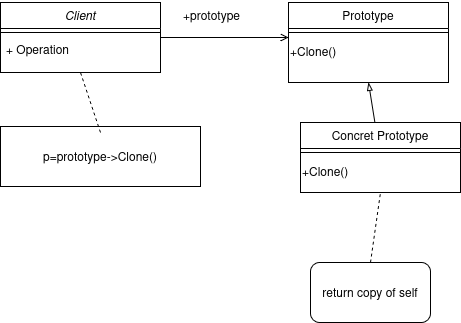

The diagram above was exported from draw.io. Its source (the exported page's mxGraphModel, read from the mxfile embedded in the PNG):
<mxGraphModel dx="814" dy="430" grid="1" gridSize="10" guides="1" tooltips="1" connect="1" arrows="1" fold="1" page="1" pageScale="1" pageWidth="827" pageHeight="1169" math="0" shadow="0">
  <root>
    <mxCell id="WIyWlLk6GJQsqaUBKTNV-0" />
    <mxCell id="WIyWlLk6GJQsqaUBKTNV-1" parent="WIyWlLk6GJQsqaUBKTNV-0" />
    <mxCell id="zkfFHV4jXpPFQw0GAbJ--0" value="Client " style="swimlane;fontStyle=2;align=center;verticalAlign=top;childLayout=stackLayout;horizontal=1;startSize=26;horizontalStack=0;resizeParent=1;resizeLast=0;collapsible=1;marginBottom=0;rounded=0;shadow=0;strokeWidth=1;" parent="WIyWlLk6GJQsqaUBKTNV-1" vertex="1">
      <mxGeometry x="220" y="120" width="160" height="70" as="geometry">
        <mxRectangle x="230" y="140" width="160" height="26" as="alternateBounds" />
      </mxGeometry>
    </mxCell>
    <mxCell id="zkfFHV4jXpPFQw0GAbJ--4" value="" style="line;html=1;strokeWidth=1;align=left;verticalAlign=middle;spacingTop=-1;spacingLeft=3;spacingRight=3;rotatable=0;labelPosition=right;points=[];portConstraint=eastwest;" parent="zkfFHV4jXpPFQw0GAbJ--0" vertex="1">
      <mxGeometry y="26" width="160" height="8" as="geometry" />
    </mxCell>
    <mxCell id="zkfFHV4jXpPFQw0GAbJ--5" value="+ Operation" style="text;align=left;verticalAlign=top;spacingLeft=4;spacingRight=4;overflow=hidden;rotatable=0;points=[[0,0.5],[1,0.5]];portConstraint=eastwest;" parent="zkfFHV4jXpPFQw0GAbJ--0" vertex="1">
      <mxGeometry y="34" width="160" height="26" as="geometry" />
    </mxCell>
    <mxCell id="zkfFHV4jXpPFQw0GAbJ--13" value="Concret Prototype" style="swimlane;fontStyle=0;align=center;verticalAlign=top;childLayout=stackLayout;horizontal=1;startSize=26;horizontalStack=0;resizeParent=1;resizeLast=0;collapsible=1;marginBottom=0;rounded=0;shadow=0;strokeWidth=1;" parent="WIyWlLk6GJQsqaUBKTNV-1" vertex="1">
      <mxGeometry x="520" y="240" width="160" height="70" as="geometry">
        <mxRectangle x="340" y="380" width="170" height="26" as="alternateBounds" />
      </mxGeometry>
    </mxCell>
    <mxCell id="zkfFHV4jXpPFQw0GAbJ--15" value="" style="line;html=1;strokeWidth=1;align=left;verticalAlign=middle;spacingTop=-1;spacingLeft=3;spacingRight=3;rotatable=0;labelPosition=right;points=[];portConstraint=eastwest;" parent="zkfFHV4jXpPFQw0GAbJ--13" vertex="1">
      <mxGeometry y="26" width="160" height="8" as="geometry" />
    </mxCell>
    <mxCell id="hsEV9yfyp7htmk1oCOzr-1" value="&lt;div align=&quot;left&quot;&gt;+Clone()&lt;/div&gt;" style="text;html=1;align=left;verticalAlign=middle;whiteSpace=wrap;rounded=0;" vertex="1" parent="zkfFHV4jXpPFQw0GAbJ--13">
      <mxGeometry y="34" width="160" height="30" as="geometry" />
    </mxCell>
    <mxCell id="zkfFHV4jXpPFQw0GAbJ--17" value="Prototype" style="swimlane;fontStyle=0;align=center;verticalAlign=top;childLayout=stackLayout;horizontal=1;startSize=26;horizontalStack=0;resizeParent=1;resizeLast=0;collapsible=1;marginBottom=0;rounded=0;shadow=0;strokeWidth=1;" parent="WIyWlLk6GJQsqaUBKTNV-1" vertex="1">
      <mxGeometry x="508" y="120" width="160" height="80" as="geometry">
        <mxRectangle x="550" y="140" width="160" height="26" as="alternateBounds" />
      </mxGeometry>
    </mxCell>
    <mxCell id="zkfFHV4jXpPFQw0GAbJ--23" value="" style="line;html=1;strokeWidth=1;align=left;verticalAlign=middle;spacingTop=-1;spacingLeft=3;spacingRight=3;rotatable=0;labelPosition=right;points=[];portConstraint=eastwest;" parent="zkfFHV4jXpPFQw0GAbJ--17" vertex="1">
      <mxGeometry y="26" width="160" height="8" as="geometry" />
    </mxCell>
    <mxCell id="hsEV9yfyp7htmk1oCOzr-0" value="&lt;div align=&quot;left&quot;&gt;+Clone()&lt;/div&gt;" style="text;html=1;align=left;verticalAlign=middle;whiteSpace=wrap;rounded=0;" vertex="1" parent="zkfFHV4jXpPFQw0GAbJ--17">
      <mxGeometry y="34" width="160" height="30" as="geometry" />
    </mxCell>
    <mxCell id="zkfFHV4jXpPFQw0GAbJ--26" value="" style="endArrow=open;shadow=0;strokeWidth=1;rounded=0;curved=0;endFill=1;edgeStyle=elbowEdgeStyle;elbow=vertical;" parent="WIyWlLk6GJQsqaUBKTNV-1" source="zkfFHV4jXpPFQw0GAbJ--0" target="zkfFHV4jXpPFQw0GAbJ--17" edge="1">
      <mxGeometry x="0.5" y="41" relative="1" as="geometry">
        <mxPoint x="380" y="192" as="sourcePoint" />
        <mxPoint x="540" y="192" as="targetPoint" />
        <mxPoint x="-40" y="32" as="offset" />
      </mxGeometry>
    </mxCell>
    <mxCell id="hsEV9yfyp7htmk1oCOzr-2" value="return copy of self" style="rounded=1;whiteSpace=wrap;html=1;" vertex="1" parent="WIyWlLk6GJQsqaUBKTNV-1">
      <mxGeometry x="530" y="380" width="120" height="60" as="geometry" />
    </mxCell>
    <mxCell id="hsEV9yfyp7htmk1oCOzr-5" value="p=prototype-&amp;gt;Clone()" style="rounded=0;whiteSpace=wrap;html=1;" vertex="1" parent="WIyWlLk6GJQsqaUBKTNV-1">
      <mxGeometry x="220" y="244" width="200" height="60" as="geometry" />
    </mxCell>
    <mxCell id="hsEV9yfyp7htmk1oCOzr-6" value="" style="endArrow=none;dashed=1;html=1;rounded=0;entryX=0.5;entryY=1;entryDx=0;entryDy=0;" edge="1" parent="WIyWlLk6GJQsqaUBKTNV-1" target="zkfFHV4jXpPFQw0GAbJ--0">
      <mxGeometry width="50" height="50" relative="1" as="geometry">
        <mxPoint x="320" y="250" as="sourcePoint" />
        <mxPoint x="390" y="270" as="targetPoint" />
      </mxGeometry>
    </mxCell>
    <mxCell id="hsEV9yfyp7htmk1oCOzr-8" value="+prototype" style="text;html=1;align=center;verticalAlign=middle;resizable=0;points=[];autosize=1;strokeColor=none;fillColor=none;" vertex="1" parent="WIyWlLk6GJQsqaUBKTNV-1">
      <mxGeometry x="391" y="118" width="80" height="30" as="geometry" />
    </mxCell>
    <mxCell id="hsEV9yfyp7htmk1oCOzr-9" value="" style="endArrow=none;dashed=1;html=1;rounded=0;exitX=0.5;exitY=0;exitDx=0;exitDy=0;entryX=0.5;entryY=1;entryDx=0;entryDy=0;" edge="1" parent="WIyWlLk6GJQsqaUBKTNV-1" source="hsEV9yfyp7htmk1oCOzr-2" target="zkfFHV4jXpPFQw0GAbJ--13">
      <mxGeometry width="50" height="50" relative="1" as="geometry">
        <mxPoint x="310" y="320" as="sourcePoint" />
        <mxPoint x="360" y="270" as="targetPoint" />
      </mxGeometry>
    </mxCell>
    <mxCell id="hsEV9yfyp7htmk1oCOzr-10" value="" style="endArrow=blockThin;html=1;rounded=0;entryX=0.5;entryY=1;entryDx=0;entryDy=0;endFill=0;" edge="1" parent="WIyWlLk6GJQsqaUBKTNV-1" source="zkfFHV4jXpPFQw0GAbJ--13" target="zkfFHV4jXpPFQw0GAbJ--17">
      <mxGeometry width="50" height="50" relative="1" as="geometry">
        <mxPoint x="310" y="320" as="sourcePoint" />
        <mxPoint x="360" y="270" as="targetPoint" />
      </mxGeometry>
    </mxCell>
  </root>
</mxGraphModel>